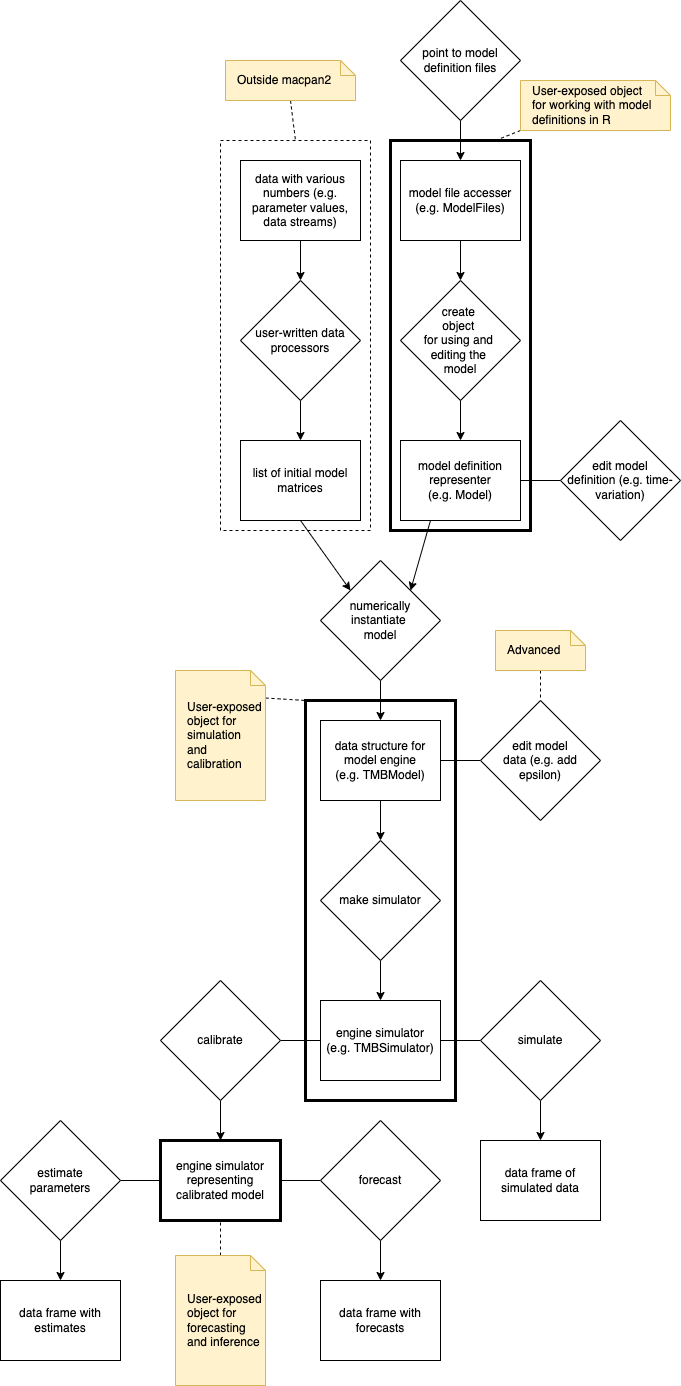

The diagram above was exported from draw.io. Its source (the exported page's mxGraphModel, read from the mxfile embedded in the PNG):
<mxGraphModel dx="1066" dy="654" grid="1" gridSize="10" guides="1" tooltips="1" connect="1" arrows="1" fold="1" page="1" pageScale="1" pageWidth="700" pageHeight="1400" math="0" shadow="0">
  <root>
    <mxCell id="0" />
    <mxCell id="1" parent="0" />
    <mxCell id="36" value="" style="rounded=0;whiteSpace=wrap;html=1;fillColor=none;dashed=1;" parent="1" vertex="1">
      <mxGeometry x="230" y="148" width="150" height="390" as="geometry" />
    </mxCell>
    <mxCell id="9" style="edgeStyle=none;html=1;exitX=0.5;exitY=1;exitDx=0;exitDy=0;entryX=0.5;entryY=0;entryDx=0;entryDy=0;" parent="1" source="2" target="8" edge="1">
      <mxGeometry relative="1" as="geometry" />
    </mxCell>
    <mxCell id="2" value="model file accesser&lt;br&gt;(e.g. ModelFiles)" style="rounded=0;whiteSpace=wrap;html=1;" parent="1" vertex="1">
      <mxGeometry x="410" y="168" width="120" height="80" as="geometry" />
    </mxCell>
    <mxCell id="12" style="edgeStyle=none;html=1;exitX=1;exitY=0.5;exitDx=0;exitDy=0;entryX=0;entryY=0.5;entryDx=0;entryDy=0;endArrow=none;endFill=0;" parent="1" source="3" target="11" edge="1">
      <mxGeometry relative="1" as="geometry" />
    </mxCell>
    <mxCell id="15" style="edgeStyle=none;html=1;exitX=0.25;exitY=1;exitDx=0;exitDy=0;entryX=1;entryY=0;entryDx=0;entryDy=0;endArrow=classic;endFill=1;" parent="1" source="3" target="13" edge="1">
      <mxGeometry relative="1" as="geometry" />
    </mxCell>
    <mxCell id="3" value="model definition representer&lt;br&gt;(e.g. Model)" style="rounded=0;whiteSpace=wrap;html=1;" parent="1" vertex="1">
      <mxGeometry x="410" y="448" width="120" height="80" as="geometry" />
    </mxCell>
    <mxCell id="24" style="edgeStyle=none;html=1;exitX=0.5;exitY=1;exitDx=0;exitDy=0;entryX=0.5;entryY=0;entryDx=0;entryDy=0;endArrow=classic;endFill=1;" parent="1" source="4" target="23" edge="1">
      <mxGeometry relative="1" as="geometry" />
    </mxCell>
    <mxCell id="4" value="data structure for model engine&lt;br&gt;(e.g. TMBModel)" style="rounded=0;whiteSpace=wrap;html=1;" parent="1" vertex="1">
      <mxGeometry x="330" y="728" width="120" height="80" as="geometry" />
    </mxCell>
    <mxCell id="31" style="edgeStyle=none;html=1;exitX=0;exitY=0.5;exitDx=0;exitDy=0;entryX=1;entryY=0.5;entryDx=0;entryDy=0;endArrow=none;endFill=0;" parent="1" source="5" target="30" edge="1">
      <mxGeometry relative="1" as="geometry" />
    </mxCell>
    <mxCell id="5" value="engine simulator&lt;br&gt;(e.g. TMBSimulator)" style="rounded=0;whiteSpace=wrap;html=1;" parent="1" vertex="1">
      <mxGeometry x="330" y="1008" width="120" height="80" as="geometry" />
    </mxCell>
    <mxCell id="7" style="edgeStyle=none;html=1;exitX=0.5;exitY=1;exitDx=0;exitDy=0;entryX=0.5;entryY=0;entryDx=0;entryDy=0;" parent="1" source="6" target="2" edge="1">
      <mxGeometry relative="1" as="geometry" />
    </mxCell>
    <mxCell id="6" value="point to model definition files" style="rhombus;whiteSpace=wrap;html=1;" parent="1" vertex="1">
      <mxGeometry x="410" y="8" width="120" height="120" as="geometry" />
    </mxCell>
    <mxCell id="10" style="edgeStyle=none;html=1;exitX=0.5;exitY=1;exitDx=0;exitDy=0;entryX=0.5;entryY=0;entryDx=0;entryDy=0;" parent="1" source="8" target="3" edge="1">
      <mxGeometry relative="1" as="geometry" />
    </mxCell>
    <mxCell id="8" value="create &lt;br&gt;object &lt;br&gt;for using and &lt;br&gt;editing the &lt;br&gt;model" style="rhombus;whiteSpace=wrap;html=1;" parent="1" vertex="1">
      <mxGeometry x="410" y="288" width="120" height="120" as="geometry" />
    </mxCell>
    <mxCell id="11" value="edit model&lt;br&gt;definition (e.g. time-variation)" style="rhombus;whiteSpace=wrap;html=1;" parent="1" vertex="1">
      <mxGeometry x="570" y="428" width="120" height="120" as="geometry" />
    </mxCell>
    <mxCell id="17" style="edgeStyle=none;html=1;exitX=0.5;exitY=1;exitDx=0;exitDy=0;entryX=0.5;entryY=0;entryDx=0;entryDy=0;endArrow=classic;endFill=1;" parent="1" source="13" target="4" edge="1">
      <mxGeometry relative="1" as="geometry" />
    </mxCell>
    <mxCell id="13" value="numerically instantiate &lt;br&gt;model" style="rhombus;whiteSpace=wrap;html=1;" parent="1" vertex="1">
      <mxGeometry x="330" y="568" width="120" height="120" as="geometry" />
    </mxCell>
    <mxCell id="20" style="edgeStyle=none;html=1;exitX=0.5;exitY=1;exitDx=0;exitDy=0;entryX=0.5;entryY=0;entryDx=0;entryDy=0;endArrow=classic;endFill=1;" parent="1" source="14" target="19" edge="1">
      <mxGeometry relative="1" as="geometry" />
    </mxCell>
    <mxCell id="14" value="data with various numbers (e.g. parameter values, data streams)" style="rounded=0;whiteSpace=wrap;html=1;" parent="1" vertex="1">
      <mxGeometry x="250" y="168" width="120" height="80" as="geometry" />
    </mxCell>
    <mxCell id="22" style="edgeStyle=none;html=1;exitX=0.5;exitY=1;exitDx=0;exitDy=0;entryX=0;entryY=0;entryDx=0;entryDy=0;endArrow=classic;endFill=1;" parent="1" source="18" target="13" edge="1">
      <mxGeometry relative="1" as="geometry" />
    </mxCell>
    <mxCell id="18" value="list of initial model matrices" style="rounded=0;whiteSpace=wrap;html=1;" parent="1" vertex="1">
      <mxGeometry x="250" y="448" width="120" height="80" as="geometry" />
    </mxCell>
    <mxCell id="21" style="edgeStyle=none;html=1;exitX=0.5;exitY=1;exitDx=0;exitDy=0;entryX=0.5;entryY=0;entryDx=0;entryDy=0;endArrow=classic;endFill=1;" parent="1" source="19" target="18" edge="1">
      <mxGeometry relative="1" as="geometry" />
    </mxCell>
    <mxCell id="19" value="user-written data processors" style="rhombus;whiteSpace=wrap;html=1;" parent="1" vertex="1">
      <mxGeometry x="250" y="288" width="120" height="120" as="geometry" />
    </mxCell>
    <mxCell id="25" style="edgeStyle=none;html=1;exitX=0.5;exitY=1;exitDx=0;exitDy=0;entryX=0.5;entryY=0;entryDx=0;entryDy=0;endArrow=classic;endFill=1;" parent="1" source="23" target="5" edge="1">
      <mxGeometry relative="1" as="geometry" />
    </mxCell>
    <mxCell id="23" value="make simulator" style="rhombus;whiteSpace=wrap;html=1;" parent="1" vertex="1">
      <mxGeometry x="330" y="848" width="120" height="120" as="geometry" />
    </mxCell>
    <mxCell id="29" style="edgeStyle=none;html=1;exitX=0;exitY=0.5;exitDx=0;exitDy=0;entryX=1;entryY=0.5;entryDx=0;entryDy=0;endArrow=none;endFill=0;" parent="1" source="27" target="5" edge="1">
      <mxGeometry relative="1" as="geometry" />
    </mxCell>
    <mxCell id="39" style="edgeStyle=none;html=1;exitX=0.5;exitY=1;exitDx=0;exitDy=0;entryX=0.5;entryY=0;entryDx=0;entryDy=0;endArrow=classic;endFill=1;" parent="1" source="27" target="38" edge="1">
      <mxGeometry relative="1" as="geometry" />
    </mxCell>
    <mxCell id="27" value="simulate" style="rhombus;whiteSpace=wrap;html=1;" parent="1" vertex="1">
      <mxGeometry x="490" y="988" width="120" height="120" as="geometry" />
    </mxCell>
    <mxCell id="40" style="edgeStyle=none;html=1;exitX=0.5;exitY=1;exitDx=0;exitDy=0;entryX=0.5;entryY=0;entryDx=0;entryDy=0;endArrow=classic;endFill=1;" parent="1" source="30" target="37" edge="1">
      <mxGeometry relative="1" as="geometry" />
    </mxCell>
    <mxCell id="30" value="calibrate" style="rhombus;whiteSpace=wrap;html=1;" parent="1" vertex="1">
      <mxGeometry x="170" y="988" width="120" height="120" as="geometry" />
    </mxCell>
    <mxCell id="33" style="edgeStyle=none;html=1;exitX=0;exitY=0.5;exitDx=0;exitDy=0;entryX=1;entryY=0.5;entryDx=0;entryDy=0;endArrow=none;endFill=0;" parent="1" source="32" target="4" edge="1">
      <mxGeometry relative="1" as="geometry" />
    </mxCell>
    <mxCell id="32" value="edit model&lt;br&gt;data (e.g. add epsilon)" style="rhombus;whiteSpace=wrap;html=1;" parent="1" vertex="1">
      <mxGeometry x="490" y="708" width="120" height="120" as="geometry" />
    </mxCell>
    <mxCell id="42" style="edgeStyle=none;html=1;exitX=1;exitY=0.5;exitDx=0;exitDy=0;entryX=0;entryY=0.5;entryDx=0;entryDy=0;endArrow=none;endFill=0;" parent="1" source="37" target="41" edge="1">
      <mxGeometry relative="1" as="geometry" />
    </mxCell>
    <mxCell id="65" style="edgeStyle=none;html=1;exitX=0;exitY=0.5;exitDx=0;exitDy=0;entryX=1;entryY=0.5;entryDx=0;entryDy=0;endArrow=none;endFill=0;" parent="1" source="37" target="64" edge="1">
      <mxGeometry relative="1" as="geometry" />
    </mxCell>
    <mxCell id="37" value="engine simulator representing calibrated model" style="rounded=0;whiteSpace=wrap;html=1;fillColor=default;strokeWidth=3;" parent="1" vertex="1">
      <mxGeometry x="170" y="1148" width="120" height="80" as="geometry" />
    </mxCell>
    <mxCell id="38" value="data frame of simulated data" style="rounded=0;whiteSpace=wrap;html=1;fillColor=default;" parent="1" vertex="1">
      <mxGeometry x="490" y="1148" width="120" height="80" as="geometry" />
    </mxCell>
    <mxCell id="44" style="edgeStyle=none;html=1;exitX=0.5;exitY=1;exitDx=0;exitDy=0;entryX=0.5;entryY=0;entryDx=0;entryDy=0;endArrow=classic;endFill=1;" parent="1" source="41" target="43" edge="1">
      <mxGeometry relative="1" as="geometry" />
    </mxCell>
    <mxCell id="41" value="forecast" style="rhombus;whiteSpace=wrap;html=1;" parent="1" vertex="1">
      <mxGeometry x="330" y="1128" width="120" height="120" as="geometry" />
    </mxCell>
    <mxCell id="43" value="data frame with forecasts" style="rounded=0;whiteSpace=wrap;html=1;fillColor=default;" parent="1" vertex="1">
      <mxGeometry x="330" y="1288" width="120" height="80" as="geometry" />
    </mxCell>
    <mxCell id="47" value="" style="rounded=0;whiteSpace=wrap;html=1;fillColor=none;strokeWidth=3;" parent="1" vertex="1">
      <mxGeometry x="400" y="148" width="140" height="390" as="geometry" />
    </mxCell>
    <mxCell id="52" style="edgeStyle=none;html=1;exitX=0.5;exitY=1;exitDx=0;exitDy=0;exitPerimeter=0;entryX=0.5;entryY=0;entryDx=0;entryDy=0;endArrow=none;endFill=0;dashed=1;" parent="1" source="49" target="36" edge="1">
      <mxGeometry relative="1" as="geometry" />
    </mxCell>
    <mxCell id="49" value="Outside macpan2" style="shape=note;size=15;align=left;spacingLeft=10;html=1;whiteSpace=wrap;strokeWidth=1;fillColor=#fff2cc;strokeColor=#d6b656;" parent="1" vertex="1">
      <mxGeometry x="235" y="68" width="130" height="40" as="geometry" />
    </mxCell>
    <mxCell id="54" style="edgeStyle=none;html=1;exitX=0.5;exitY=1;exitDx=0;exitDy=0;exitPerimeter=0;entryX=0.5;entryY=0;entryDx=0;entryDy=0;endArrow=none;endFill=0;dashed=1;" parent="1" source="53" target="32" edge="1">
      <mxGeometry relative="1" as="geometry" />
    </mxCell>
    <mxCell id="53" value="Advanced" style="shape=note;size=15;align=left;spacingLeft=10;html=1;whiteSpace=wrap;strokeWidth=1;fillColor=#fff2cc;strokeColor=#d6b656;" parent="1" vertex="1">
      <mxGeometry x="505" y="638" width="90" height="40" as="geometry" />
    </mxCell>
    <mxCell id="57" style="edgeStyle=none;html=1;exitX=0;exitY=1;exitDx=0;exitDy=0;exitPerimeter=0;entryX=0.75;entryY=0;entryDx=0;entryDy=0;endArrow=none;endFill=0;dashed=1;" parent="1" source="56" target="47" edge="1">
      <mxGeometry relative="1" as="geometry" />
    </mxCell>
    <mxCell id="56" value="User-exposed object &lt;br&gt;for working with model definitions in R" style="shape=note;size=15;align=left;spacingLeft=10;html=1;whiteSpace=wrap;strokeWidth=1;fillColor=#fff2cc;strokeColor=#d6b656;" parent="1" vertex="1">
      <mxGeometry x="530" y="88" width="150" height="50" as="geometry" />
    </mxCell>
    <mxCell id="58" value="" style="rounded=0;whiteSpace=wrap;html=1;fillColor=none;strokeWidth=3;" parent="1" vertex="1">
      <mxGeometry x="315" y="708" width="150" height="400" as="geometry" />
    </mxCell>
    <mxCell id="60" style="edgeStyle=none;html=1;exitX=0;exitY=0;exitDx=90;exitDy=27.5;exitPerimeter=0;entryX=0;entryY=0;entryDx=0;entryDy=0;endArrow=none;endFill=0;dashed=1;" parent="1" source="59" target="58" edge="1">
      <mxGeometry relative="1" as="geometry" />
    </mxCell>
    <mxCell id="59" value="User-exposed object for simulation&lt;br&gt;and calibration" style="shape=note;size=15;align=left;spacingLeft=10;html=1;whiteSpace=wrap;strokeWidth=1;fillColor=#fff2cc;strokeColor=#d6b656;" parent="1" vertex="1">
      <mxGeometry x="185" y="678" width="90" height="130" as="geometry" />
    </mxCell>
    <mxCell id="62" style="edgeStyle=none;html=1;exitX=0.5;exitY=0;exitDx=0;exitDy=0;exitPerimeter=0;entryX=0.5;entryY=1;entryDx=0;entryDy=0;endArrow=none;endFill=0;dashed=1;" parent="1" source="61" target="37" edge="1">
      <mxGeometry relative="1" as="geometry" />
    </mxCell>
    <mxCell id="61" value="User-exposed object for forecasting and inference" style="shape=note;size=15;align=left;spacingLeft=10;html=1;whiteSpace=wrap;strokeWidth=1;fillColor=#fff2cc;strokeColor=#d6b656;" parent="1" vertex="1">
      <mxGeometry x="185" y="1263" width="90" height="130" as="geometry" />
    </mxCell>
    <mxCell id="67" style="edgeStyle=none;html=1;exitX=0.5;exitY=1;exitDx=0;exitDy=0;entryX=0.5;entryY=0;entryDx=0;entryDy=0;endArrow=classic;endFill=1;" parent="1" source="64" target="66" edge="1">
      <mxGeometry relative="1" as="geometry" />
    </mxCell>
    <mxCell id="64" value="estimate&lt;br&gt;parameters" style="rhombus;whiteSpace=wrap;html=1;" parent="1" vertex="1">
      <mxGeometry x="10" y="1128" width="120" height="120" as="geometry" />
    </mxCell>
    <mxCell id="66" value="data frame with estimates" style="rounded=0;whiteSpace=wrap;html=1;fillColor=default;" parent="1" vertex="1">
      <mxGeometry x="10" y="1288" width="120" height="80" as="geometry" />
    </mxCell>
  </root>
</mxGraphModel>